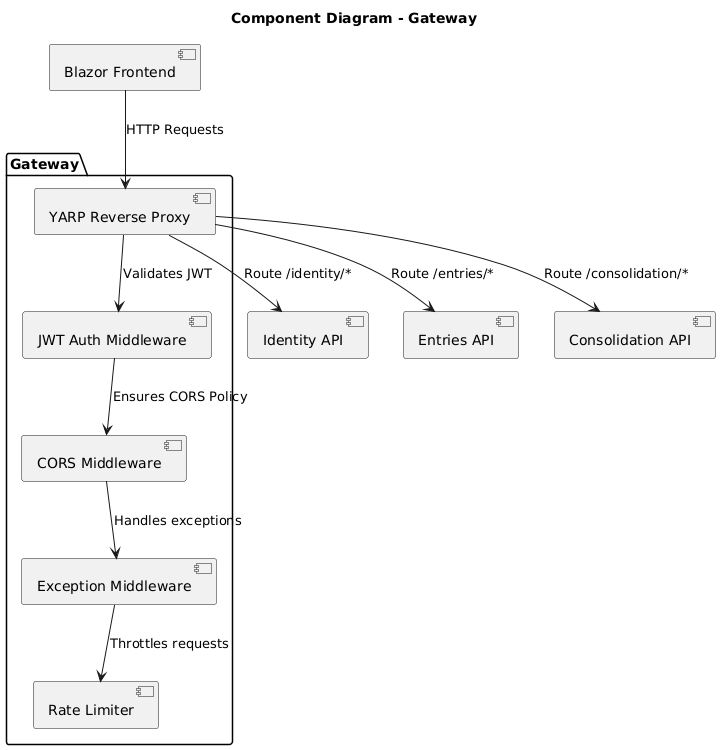

The diagram above was rendered by PlantUML. Its source (embedded in the PNG):
@startuml
title Component Diagram - Gateway

package "Gateway" {
  [YARP Reverse Proxy] as yarp
  [JWT Auth Middleware] as auth
  [CORS Middleware] as cors
  [Exception Middleware] as ex
  [Rate Limiter] as rate

  yarp --> auth : Validates JWT
  auth --> cors : Ensures CORS Policy
  cors --> ex : Handles exceptions
  ex --> rate : Throttles requests
}

[Blazor Frontend] --> yarp : HTTP Requests

yarp --> [Identity API] : Route /identity/*
yarp --> [Entries API] : Route /entries/*
yarp --> [Consolidation API] : Route /consolidation/*
@enduml